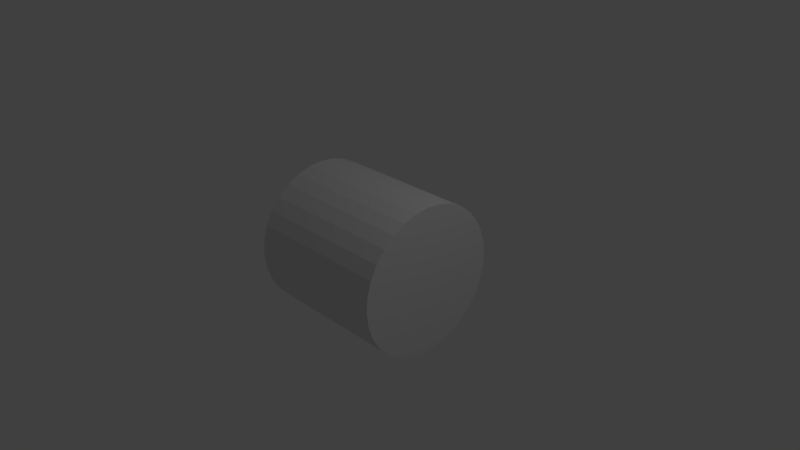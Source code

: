 # Source: body.blend  (saved by Blender 2.76.0; exported with 4.5.12 LTS)
import bpy
from mathutils import Matrix  # noqa: F401  (used for matrix-valued properties, if any)

bpy.ops.wm.read_factory_settings(use_empty=True)
scene = bpy.context.scene
scene.name = 'Scene'

# ---- collections
col_collection_1 = bpy.data.collections.new('Collection 1'); scene.collection.children.link(col_collection_1)

# ---- materials (node trees are filled in below, after node groups)
mat_snake_body_material = bpy.data.materials.new('snake_body_material')
mat_snake_body_material.alpha_threshold = 0.0
mat_snake_body_material.use_transparent_shadow = False
mat_snake_body_material.roughness = 0.5

# ---- material node trees

# ---- world
world_world = bpy.data.worlds.new('World'); scene.world = world_world
world_world.color = (0.05088, 0.05088, 0.05088)
world_world.use_sun_shadow = False
world_world.sun_shadow_jitter_overblur = 0.0
world_world.cycles.sampling_method = 'MANUAL'
world_world.cycles.sample_map_resolution = 256

# ---- cameras
cam_camera = bpy.data.cameras.new('Camera')
cam_camera.clip_end = 100.0
cam_camera.lens = 35.0
cam_camera.sensor_width = 32.0
cam_camera.sensor_height = 18.0
cam_camera.ortho_scale = 7.314
cam_camera.dof.focus_distance = 0.0
cam_camera.dof.aperture_fstop = 128.0

# ---- lights
light_lamp = bpy.data.lights.new('Lamp', 'POINT')
light_lamp.transmission_factor = 0.0
light_lamp.cutoff_distance = 30.0
light_lamp.energy = 100.0
light_lamp.shadow_buffer_clip_start = 1.001
light_lamp.shadow_soft_size = 0.1
light_lamp.shadow_maximum_resolution = 0.006
light_lamp.use_absolute_resolution = True
light_lamp.cycles.use_multiple_importance_sampling = False

# ---- meshes
me_cylinder = bpy.data.meshes.new('Cylinder')
me_cylinder.from_pydata([(0.0, 1.0, -1.0), (0.0, 1.0, 1.0), (0.1951, 0.9808, -1.0), (0.1951, 0.9808, 1.0), (0.3827, 0.9239, -1.0), (0.3827, 0.9239, 1.0), (0.5556, 0.8315, -1.0), (0.5556, 0.8315, 1.0), (0.7071, 0.7071, -1.0), (0.7071, 0.7071, 1.0), (0.8315, 0.5556, -1.0), (0.8315, 0.5556, 1.0), (0.9239, 0.3827, -1.0), (0.9239, 0.3827, 1.0), (0.9808, 0.1951, -1.0), (0.9808, 0.1951, 1.0), (1.0, 7.55e-08, -1.0), (1.0, 7.55e-08, 1.0), (0.9808, -0.1951, -1.0), (0.9808, -0.1951, 1.0), (0.9239, -0.3827, -1.0), (0.9239, -0.3827, 1.0), (0.8315, -0.5556, -1.0), (0.8315, -0.5556, 1.0), (0.7071, -0.7071, -1.0), (0.7071, -0.7071, 1.0), (0.5556, -0.8315, -1.0), (0.5556, -0.8315, 1.0), (0.3827, -0.9239, -1.0), (0.3827, -0.9239, 1.0), (0.1951, -0.9808, -1.0), (0.1951, -0.9808, 1.0), (-3.258e-07, -1.0, -1.0), (-3.258e-07, -1.0, 1.0), (-0.1951, -0.9808, -1.0), (-0.1951, -0.9808, 1.0), (-0.3827, -0.9239, -1.0), (-0.3827, -0.9239, 1.0), (-0.5556, -0.8315, -1.0), (-0.5556, -0.8315, 1.0), (-0.7071, -0.7071, -1.0), (-0.7071, -0.7071, 1.0), (-0.8315, -0.5556, -1.0), (-0.8315, -0.5556, 1.0), (-0.9239, -0.3827, -1.0), (-0.9239, -0.3827, 1.0), (-0.9808, -0.1951, -1.0), (-0.9808, -0.1951, 1.0), (-1.0, 9.656e-07, -1.0), (-1.0, 9.656e-07, 1.0), (-0.9808, 0.1951, -1.0), (-0.9808, 0.1951, 1.0), (-0.9239, 0.3827, -1.0), (-0.9239, 0.3827, 1.0), (-0.8315, 0.5556, -1.0), (-0.8315, 0.5556, 1.0), (-0.7071, 0.7071, -1.0), (-0.7071, 0.7071, 1.0), (-0.5556, 0.8315, -1.0), (-0.5556, 0.8315, 1.0), (-0.3827, 0.9239, -1.0), (-0.3827, 0.9239, 1.0), (-0.1951, 0.9808, -1.0), (-0.1951, 0.9808, 1.0)], [], [(0, 1, 3, 2), (2, 3, 5, 4), (4, 5, 7, 6), (6, 7, 9, 8), (8, 9, 11, 10), (10, 11, 13, 12), (12, 13, 15, 14), (14, 15, 17, 16), (16, 17, 19, 18), (18, 19, 21, 20), (20, 21, 23, 22), (22, 23, 25, 24), (24, 25, 27, 26), (26, 27, 29, 28), (28, 29, 31, 30), (30, 31, 33, 32), (32, 33, 35, 34), (34, 35, 37, 36), (36, 37, 39, 38), (38, 39, 41, 40), (40, 41, 43, 42), (42, 43, 45, 44), (44, 45, 47, 46), (46, 47, 49, 48), (48, 49, 51, 50), (50, 51, 53, 52), (52, 53, 55, 54), (54, 55, 57, 56), (56, 57, 59, 58), (58, 59, 61, 60), (3, 1, 63, 61, 59, 57, 55, 53, 51, 49, 47, 45, 43, 41, 39, 37, 35, 33, 31, 29, 27, 25, 23, 21, 19, 17, 15, 13, 11, 9, 7, 5), (62, 63, 1, 0), (60, 61, 63, 62), (0, 2, 4, 6, 8, 10, 12, 14, 16, 18, 20, 22, 24, 26, 28, 30, 32, 34, 36, 38, 40, 42, 44, 46, 48, 50, 52, 54, 56, 58, 60, 62)])
me_cylinder.materials.append(mat_snake_body_material)
me_cylinder.use_remesh_preserve_volume = False
me_cylinder.use_remesh_preserve_attributes = False
me_cylinder.use_mirror_vertex_groups = False
me_cylinder.update()

# ---- objects
ob_snake_body = bpy.data.objects.new('snake_body', me_cylinder)
ob_lamp = bpy.data.objects.new('Lamp', light_lamp)
ob_camera = bpy.data.objects.new('Camera', cam_camera)

# ---- transforms, parenting, visibility, modifiers, constraints
ob_snake_body.location = (0.0, 0.0, 0.0)
ob_snake_body.rotation_euler = (-0.0, 1.571, 0.0)
ob_snake_body.lineart.crease_threshold = 0.0
ob_lamp.location = (4.076, 1.005, 5.904)
ob_lamp.rotation_euler = (0.6503, 0.05522, 1.866)
ob_lamp.lock_rotations_4d = False
ob_lamp.empty_display_type = 'ARROWS'
ob_lamp.color = (0.0, 0.0, 0.0, 0.0)
ob_lamp.lineart.crease_threshold = 0.0
ob_camera.location = (7.481, -6.508, 5.344)
ob_camera.rotation_euler = (1.109, 0.01082, 0.8149)
ob_camera.lock_rotations_4d = False
ob_camera.empty_display_type = 'ARROWS'
ob_camera.color = (0.0, 0.0, 0.0, 0.0)
ob_camera.display_type = 'WIRE'
ob_camera.lineart.crease_threshold = 0.0

# ---- collection membership
col_collection_1.objects.link(ob_snake_body)
col_collection_1.objects.link(ob_lamp)
col_collection_1.objects.link(ob_camera)

# ---- scene / render settings (as saved in the file)
scene.camera = ob_camera
scene.frame_start = 1; scene.frame_end = 250; scene.frame_set(1)
scene.render.engine = 'BLENDER_EEVEE_NEXT'
scene.render.resolution_percentage = 50
scene.render.dither_intensity = 0.0
scene.cycles.use_denoising = False
scene.cycles.samples = 10
scene.cycles.sampling_pattern = 'TABULATED_SOBOL'
scene.cycles.light_sampling_threshold = 0.0
scene.cycles.use_adaptive_sampling = False
scene.cycles.use_light_tree = False
scene.cycles.blur_glossy = 0.0
scene.cycles.pixel_filter_type = 'GAUSSIAN'
scene.cycles.sample_clamp_indirect = 0.0
scene.view_settings.view_transform = 'Standard'
bpy.context.view_layer.update()
